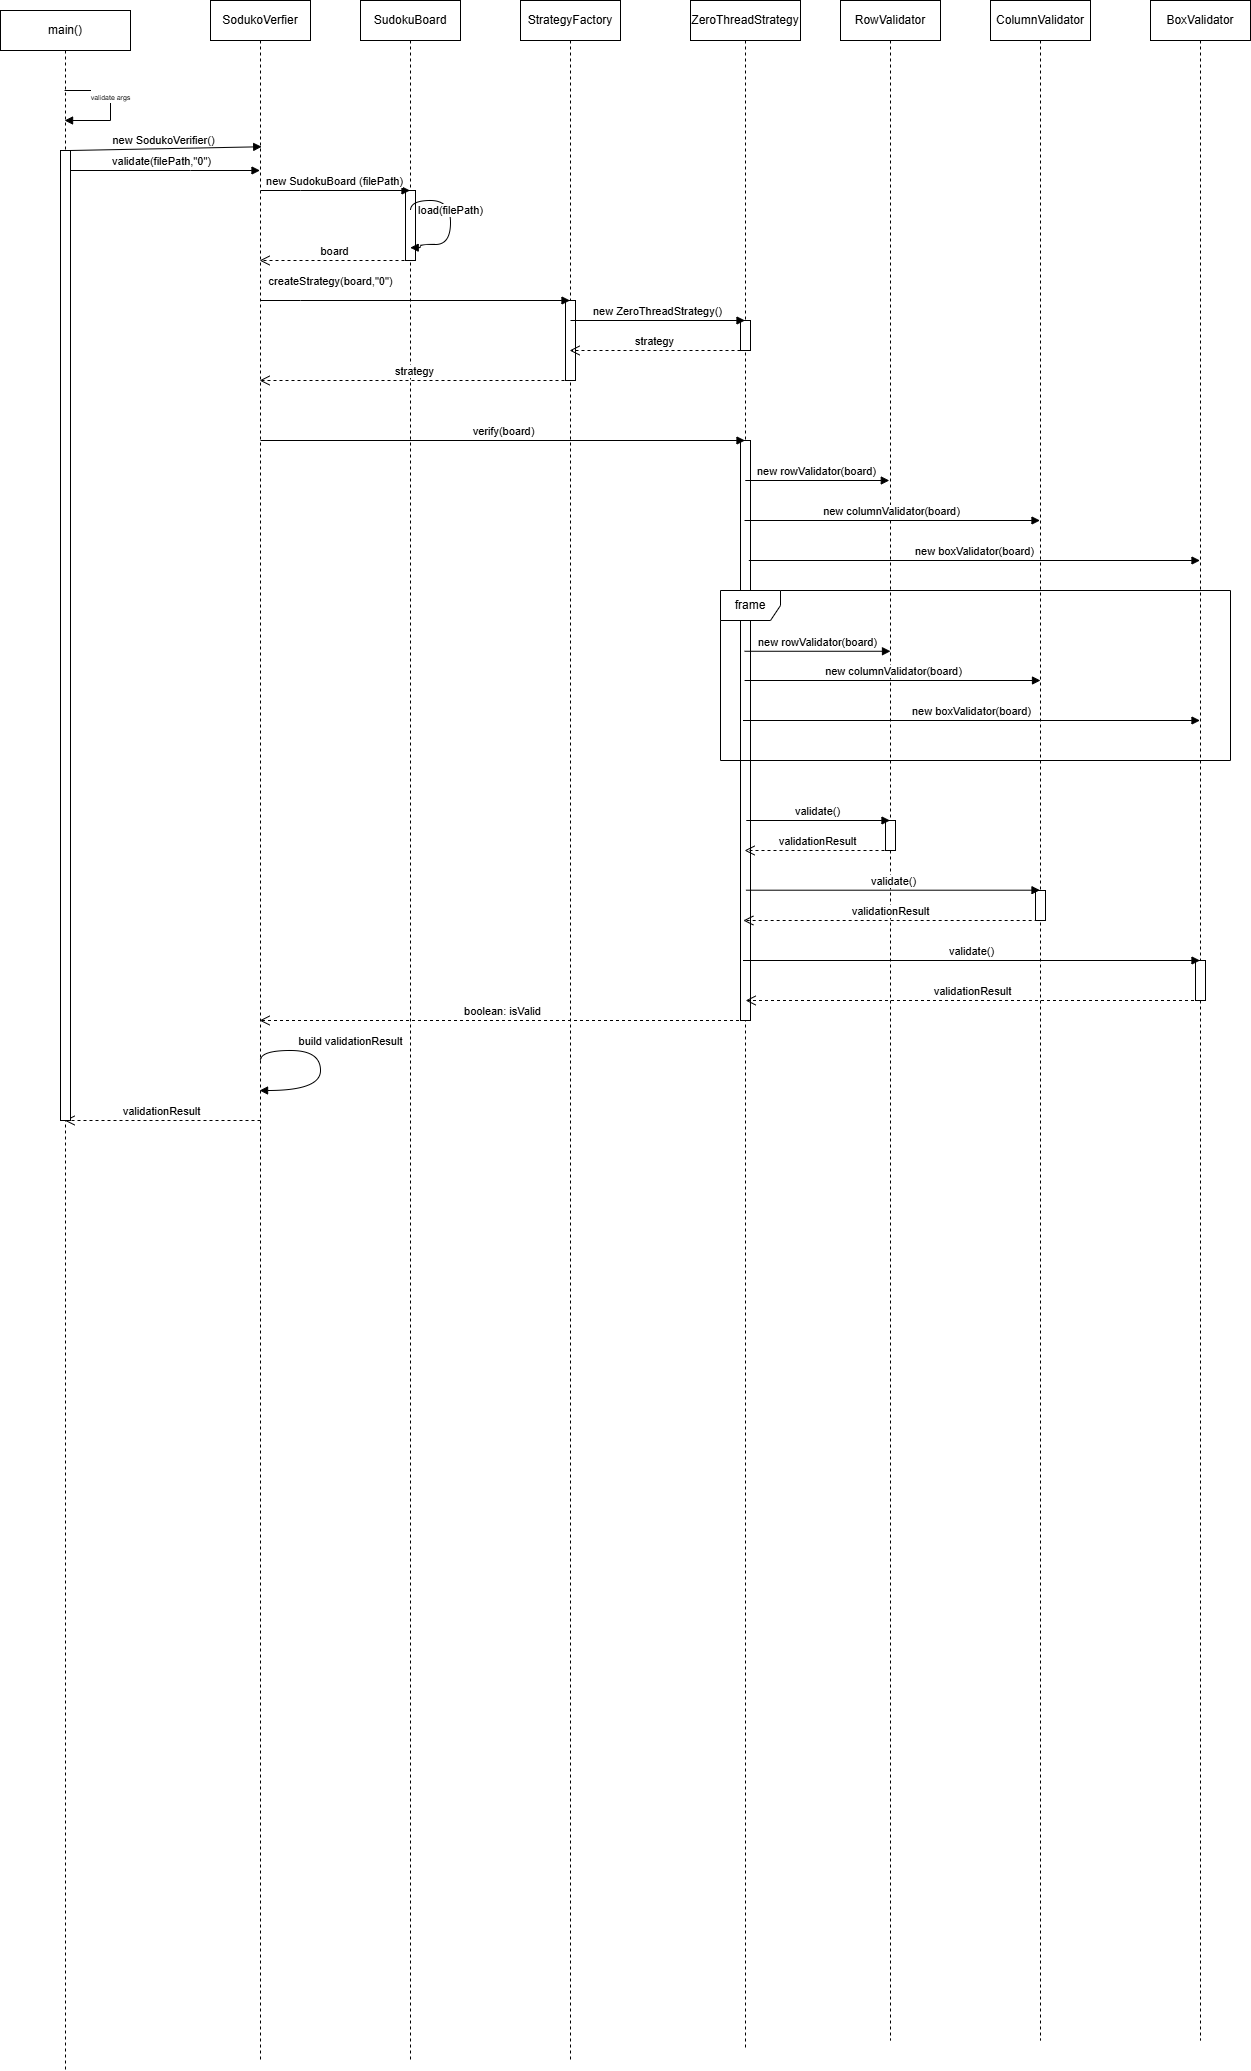

The diagram above was exported from draw.io. Its source (the exported page's mxGraphModel, read from the mxfile embedded in the PNG):
<mxGraphModel dx="1733" dy="1183" grid="1" gridSize="10" guides="1" tooltips="1" connect="1" arrows="1" fold="1" page="1" pageScale="1" pageWidth="850" pageHeight="1100" math="0" shadow="0">
  <root>
    <mxCell id="0" />
    <mxCell id="1" parent="0" />
    <mxCell id="zZXE5hGUNT9eiSbAK70r-1" value="main()" style="shape=umlLifeline;perimeter=lifelinePerimeter;whiteSpace=wrap;html=1;container=1;dropTarget=0;collapsible=0;recursiveResize=0;outlineConnect=0;portConstraint=eastwest;newEdgeStyle={&quot;curved&quot;:0,&quot;rounded&quot;:0};" parent="1" vertex="1">
      <mxGeometry x="50" y="50" width="130" height="2060" as="geometry" />
    </mxCell>
    <mxCell id="zZXE5hGUNT9eiSbAK70r-2" value="SodukoVerfier" style="shape=umlLifeline;perimeter=lifelinePerimeter;whiteSpace=wrap;html=1;container=1;dropTarget=0;collapsible=0;recursiveResize=0;outlineConnect=0;portConstraint=eastwest;newEdgeStyle={&quot;curved&quot;:0,&quot;rounded&quot;:0};" parent="1" vertex="1">
      <mxGeometry x="260" y="40" width="100" height="2060" as="geometry" />
    </mxCell>
    <mxCell id="zZXE5hGUNT9eiSbAK70r-3" value="BoxValidator" style="shape=umlLifeline;perimeter=lifelinePerimeter;whiteSpace=wrap;html=1;container=1;dropTarget=0;collapsible=0;recursiveResize=0;outlineConnect=0;portConstraint=eastwest;newEdgeStyle={&quot;curved&quot;:0,&quot;rounded&quot;:0};" parent="1" vertex="1">
      <mxGeometry x="1200" y="40" width="100" height="2040" as="geometry" />
    </mxCell>
    <mxCell id="Pi-2r5dX8ihQxPKXuiBB-9" value="" style="html=1;points=[[0,0,0,0,5],[0,1,0,0,-5],[1,0,0,0,5],[1,1,0,0,-5]];perimeter=orthogonalPerimeter;outlineConnect=0;targetShapes=umlLifeline;portConstraint=eastwest;newEdgeStyle={&quot;curved&quot;:0,&quot;rounded&quot;:0};" vertex="1" parent="zZXE5hGUNT9eiSbAK70r-3">
      <mxGeometry x="45" y="960" width="10" height="40" as="geometry" />
    </mxCell>
    <mxCell id="zZXE5hGUNT9eiSbAK70r-4" value="SudokuBoard" style="shape=umlLifeline;perimeter=lifelinePerimeter;whiteSpace=wrap;html=1;container=1;dropTarget=0;collapsible=0;recursiveResize=0;outlineConnect=0;portConstraint=eastwest;newEdgeStyle={&quot;curved&quot;:0,&quot;rounded&quot;:0};" parent="1" vertex="1">
      <mxGeometry x="410" y="40" width="100" height="2060" as="geometry" />
    </mxCell>
    <mxCell id="Pi-2r5dX8ihQxPKXuiBB-3" value="" style="html=1;points=[[0,0,0,0,5],[0,1,0,0,-5],[1,0,0,0,5],[1,1,0,0,-5]];perimeter=orthogonalPerimeter;outlineConnect=0;targetShapes=umlLifeline;portConstraint=eastwest;newEdgeStyle={&quot;curved&quot;:0,&quot;rounded&quot;:0};" vertex="1" parent="zZXE5hGUNT9eiSbAK70r-4">
      <mxGeometry x="45" y="190" width="10" height="70" as="geometry" />
    </mxCell>
    <mxCell id="zZXE5hGUNT9eiSbAK70r-5" value="StrategyFactory" style="shape=umlLifeline;perimeter=lifelinePerimeter;whiteSpace=wrap;html=1;container=1;dropTarget=0;collapsible=0;recursiveResize=0;outlineConnect=0;portConstraint=eastwest;newEdgeStyle={&quot;curved&quot;:0,&quot;rounded&quot;:0};" parent="1" vertex="1">
      <mxGeometry x="570" y="40" width="100" height="2060" as="geometry" />
    </mxCell>
    <mxCell id="Pi-2r5dX8ihQxPKXuiBB-4" value="" style="html=1;points=[[0,0,0,0,5],[0,1,0,0,-5],[1,0,0,0,5],[1,1,0,0,-5]];perimeter=orthogonalPerimeter;outlineConnect=0;targetShapes=umlLifeline;portConstraint=eastwest;newEdgeStyle={&quot;curved&quot;:0,&quot;rounded&quot;:0};" vertex="1" parent="zZXE5hGUNT9eiSbAK70r-5">
      <mxGeometry x="45" y="300" width="10" height="80" as="geometry" />
    </mxCell>
    <mxCell id="zZXE5hGUNT9eiSbAK70r-6" value="RowValidator" style="shape=umlLifeline;perimeter=lifelinePerimeter;whiteSpace=wrap;html=1;container=1;dropTarget=0;collapsible=0;recursiveResize=0;outlineConnect=0;portConstraint=eastwest;newEdgeStyle={&quot;curved&quot;:0,&quot;rounded&quot;:0};" parent="1" vertex="1">
      <mxGeometry x="890" y="40" width="100" height="2040" as="geometry" />
    </mxCell>
    <mxCell id="Pi-2r5dX8ihQxPKXuiBB-7" value="" style="html=1;points=[[0,0,0,0,5],[0,1,0,0,-5],[1,0,0,0,5],[1,1,0,0,-5]];perimeter=orthogonalPerimeter;outlineConnect=0;targetShapes=umlLifeline;portConstraint=eastwest;newEdgeStyle={&quot;curved&quot;:0,&quot;rounded&quot;:0};" vertex="1" parent="zZXE5hGUNT9eiSbAK70r-6">
      <mxGeometry x="45" y="820" width="10" height="30" as="geometry" />
    </mxCell>
    <mxCell id="zZXE5hGUNT9eiSbAK70r-7" value="ColumnValidator" style="shape=umlLifeline;perimeter=lifelinePerimeter;whiteSpace=wrap;html=1;container=1;dropTarget=0;collapsible=0;recursiveResize=0;outlineConnect=0;portConstraint=eastwest;newEdgeStyle={&quot;curved&quot;:0,&quot;rounded&quot;:0};" parent="1" vertex="1">
      <mxGeometry x="1040" y="40" width="100" height="2040" as="geometry" />
    </mxCell>
    <mxCell id="Pi-2r5dX8ihQxPKXuiBB-8" value="" style="html=1;points=[[0,0,0,0,5],[0,1,0,0,-5],[1,0,0,0,5],[1,1,0,0,-5]];perimeter=orthogonalPerimeter;outlineConnect=0;targetShapes=umlLifeline;portConstraint=eastwest;newEdgeStyle={&quot;curved&quot;:0,&quot;rounded&quot;:0};" vertex="1" parent="zZXE5hGUNT9eiSbAK70r-7">
      <mxGeometry x="45" y="890" width="10" height="30" as="geometry" />
    </mxCell>
    <mxCell id="zZXE5hGUNT9eiSbAK70r-8" value="ZeroThreadStrategy" style="shape=umlLifeline;perimeter=lifelinePerimeter;whiteSpace=wrap;html=1;container=1;dropTarget=0;collapsible=0;recursiveResize=0;outlineConnect=0;portConstraint=eastwest;newEdgeStyle={&quot;curved&quot;:0,&quot;rounded&quot;:0};" parent="1" vertex="1">
      <mxGeometry x="740" y="40" width="110" height="2050" as="geometry" />
    </mxCell>
    <mxCell id="Pi-2r5dX8ihQxPKXuiBB-5" value="" style="html=1;points=[[0,0,0,0,5],[0,1,0,0,-5],[1,0,0,0,5],[1,1,0,0,-5]];perimeter=orthogonalPerimeter;outlineConnect=0;targetShapes=umlLifeline;portConstraint=eastwest;newEdgeStyle={&quot;curved&quot;:0,&quot;rounded&quot;:0};" vertex="1" parent="zZXE5hGUNT9eiSbAK70r-8">
      <mxGeometry x="50" y="320" width="10" height="30" as="geometry" />
    </mxCell>
    <mxCell id="Pi-2r5dX8ihQxPKXuiBB-6" value="" style="html=1;points=[[0,0,0,0,5],[0,1,0,0,-5],[1,0,0,0,5],[1,1,0,0,-5]];perimeter=orthogonalPerimeter;outlineConnect=0;targetShapes=umlLifeline;portConstraint=eastwest;newEdgeStyle={&quot;curved&quot;:0,&quot;rounded&quot;:0};" vertex="1" parent="zZXE5hGUNT9eiSbAK70r-8">
      <mxGeometry x="50" y="440" width="10" height="580" as="geometry" />
    </mxCell>
    <mxCell id="zZXE5hGUNT9eiSbAK70r-22" value="&lt;font style=&quot;font-size: 7px;&quot;&gt;validate args&lt;/font&gt;" style="html=1;verticalAlign=bottom;endArrow=block;curved=0;rounded=0;" parent="1" source="zZXE5hGUNT9eiSbAK70r-1" target="zZXE5hGUNT9eiSbAK70r-1" edge="1">
      <mxGeometry width="80" relative="1" as="geometry">
        <mxPoint x="120" y="130" as="sourcePoint" />
        <mxPoint x="200" y="160" as="targetPoint" />
        <Array as="points">
          <mxPoint x="160" y="130" />
          <mxPoint x="160" y="160" />
        </Array>
      </mxGeometry>
    </mxCell>
    <mxCell id="zZXE5hGUNT9eiSbAK70r-23" value="new SodukoVerifier()" style="html=1;verticalAlign=bottom;endArrow=block;curved=0;rounded=0;entryX=0.512;entryY=0.071;entryDx=0;entryDy=0;entryPerimeter=0;" parent="1" source="Pi-2r5dX8ihQxPKXuiBB-1" target="zZXE5hGUNT9eiSbAK70r-2" edge="1">
      <mxGeometry x="-0.028" y="-1" width="80" relative="1" as="geometry">
        <mxPoint x="120" y="190" as="sourcePoint" />
        <mxPoint x="300" y="185" as="targetPoint" />
        <mxPoint as="offset" />
      </mxGeometry>
    </mxCell>
    <mxCell id="zZXE5hGUNT9eiSbAK70r-24" value="validate(filePath,&quot;0&quot;)" style="html=1;verticalAlign=bottom;endArrow=block;curved=0;rounded=0;" parent="1" source="zZXE5hGUNT9eiSbAK70r-1" target="zZXE5hGUNT9eiSbAK70r-2" edge="1">
      <mxGeometry width="80" relative="1" as="geometry">
        <mxPoint x="130" y="235" as="sourcePoint" />
        <mxPoint x="200" y="240" as="targetPoint" />
        <Array as="points">
          <mxPoint x="240" y="210" />
        </Array>
      </mxGeometry>
    </mxCell>
    <mxCell id="zZXE5hGUNT9eiSbAK70r-25" value="new SudokuBoard (filePath)" style="html=1;verticalAlign=bottom;endArrow=block;curved=0;rounded=0;" parent="1" target="zZXE5hGUNT9eiSbAK70r-4" edge="1">
      <mxGeometry width="80" relative="1" as="geometry">
        <mxPoint x="310" y="230" as="sourcePoint" />
        <mxPoint x="390" y="230" as="targetPoint" />
        <Array as="points">
          <mxPoint x="350" y="230" />
        </Array>
      </mxGeometry>
    </mxCell>
    <mxCell id="zZXE5hGUNT9eiSbAK70r-26" value="load(filePath)" style="html=1;verticalAlign=bottom;endArrow=block;curved=1;rounded=0;edgeStyle=orthogonalEdgeStyle;entryX=0.497;entryY=0.12;entryDx=0;entryDy=0;entryPerimeter=0;" parent="1" target="zZXE5hGUNT9eiSbAK70r-4" edge="1">
      <mxGeometry width="80" relative="1" as="geometry">
        <mxPoint x="460" y="250" as="sourcePoint" />
        <mxPoint x="470" y="280" as="targetPoint" />
        <Array as="points">
          <mxPoint x="460" y="240" />
          <mxPoint x="500" y="240" />
          <mxPoint x="500" y="284" />
          <mxPoint x="470" y="284" />
          <mxPoint x="470" y="287" />
        </Array>
      </mxGeometry>
    </mxCell>
    <mxCell id="zZXE5hGUNT9eiSbAK70r-28" value="board" style="html=1;verticalAlign=bottom;endArrow=open;dashed=1;endSize=8;curved=0;rounded=0;" parent="1" target="zZXE5hGUNT9eiSbAK70r-2" edge="1">
      <mxGeometry relative="1" as="geometry">
        <mxPoint x="460" y="300" as="sourcePoint" />
        <mxPoint x="380" y="300" as="targetPoint" />
      </mxGeometry>
    </mxCell>
    <mxCell id="zZXE5hGUNT9eiSbAK70r-29" value="createStrategy(board,&quot;0&quot;)" style="html=1;verticalAlign=bottom;endArrow=block;curved=0;rounded=0;" parent="1" target="zZXE5hGUNT9eiSbAK70r-5" edge="1">
      <mxGeometry x="-0.5477" y="10" width="80" relative="1" as="geometry">
        <mxPoint x="310" y="340" as="sourcePoint" />
        <mxPoint x="390" y="340" as="targetPoint" />
        <Array as="points">
          <mxPoint x="350" y="340" />
        </Array>
        <mxPoint as="offset" />
      </mxGeometry>
    </mxCell>
    <mxCell id="zZXE5hGUNT9eiSbAK70r-32" value="new ZeroThreadStrategy()" style="html=1;verticalAlign=bottom;endArrow=block;curved=0;rounded=0;" parent="1" target="zZXE5hGUNT9eiSbAK70r-8" edge="1">
      <mxGeometry width="80" relative="1" as="geometry">
        <mxPoint x="620" y="360" as="sourcePoint" />
        <mxPoint x="700" y="360" as="targetPoint" />
      </mxGeometry>
    </mxCell>
    <mxCell id="zZXE5hGUNT9eiSbAK70r-33" value="strategy" style="html=1;verticalAlign=bottom;endArrow=open;dashed=1;endSize=8;curved=0;rounded=0;" parent="1" target="zZXE5hGUNT9eiSbAK70r-5" edge="1">
      <mxGeometry relative="1" as="geometry">
        <mxPoint x="790" y="390" as="sourcePoint" />
        <mxPoint x="710" y="390" as="targetPoint" />
      </mxGeometry>
    </mxCell>
    <mxCell id="zZXE5hGUNT9eiSbAK70r-34" value="strategy" style="html=1;verticalAlign=bottom;endArrow=open;dashed=1;endSize=8;curved=0;rounded=0;" parent="1" target="zZXE5hGUNT9eiSbAK70r-2" edge="1">
      <mxGeometry relative="1" as="geometry">
        <mxPoint x="620" y="420" as="sourcePoint" />
        <mxPoint x="540" y="420" as="targetPoint" />
      </mxGeometry>
    </mxCell>
    <mxCell id="zZXE5hGUNT9eiSbAK70r-35" value="verify(board)" style="html=1;verticalAlign=bottom;endArrow=block;curved=0;rounded=0;" parent="1" target="zZXE5hGUNT9eiSbAK70r-8" edge="1">
      <mxGeometry width="80" relative="1" as="geometry">
        <mxPoint x="310" y="480" as="sourcePoint" />
        <mxPoint x="390" y="480" as="targetPoint" />
      </mxGeometry>
    </mxCell>
    <mxCell id="zZXE5hGUNT9eiSbAK70r-36" value="new rowValidator(board)" style="html=1;verticalAlign=bottom;endArrow=block;curved=0;rounded=0;entryX=0.488;entryY=0.245;entryDx=0;entryDy=0;entryPerimeter=0;" parent="1" edge="1">
      <mxGeometry width="80" relative="1" as="geometry">
        <mxPoint x="794.785714285714" y="520" as="sourcePoint" />
        <mxPoint x="938.8" y="520" as="targetPoint" />
      </mxGeometry>
    </mxCell>
    <mxCell id="zZXE5hGUNT9eiSbAK70r-37" value="new columnValidator(board)" style="html=1;verticalAlign=bottom;endArrow=block;curved=0;rounded=0;exitX=0.491;exitY=0.34;exitDx=0;exitDy=0;exitPerimeter=0;" parent="1" edge="1">
      <mxGeometry width="80" relative="1" as="geometry">
        <mxPoint x="794.0099999999998" y="560.0000000000002" as="sourcePoint" />
        <mxPoint x="1089.5" y="560.0000000000002" as="targetPoint" />
      </mxGeometry>
    </mxCell>
    <mxCell id="zZXE5hGUNT9eiSbAK70r-38" value="new boxValidator(board)" style="html=1;verticalAlign=bottom;endArrow=block;curved=0;rounded=0;exitX=0.53;exitY=0.345;exitDx=0;exitDy=0;exitPerimeter=0;" parent="1" edge="1">
      <mxGeometry width="80" relative="1" as="geometry">
        <mxPoint x="798.2999999999997" y="600" as="sourcePoint" />
        <mxPoint x="1249.5" y="600" as="targetPoint" />
      </mxGeometry>
    </mxCell>
    <mxCell id="zZXE5hGUNT9eiSbAK70r-39" value="frame" style="shape=umlFrame;whiteSpace=wrap;html=1;pointerEvents=0;" parent="1" vertex="1">
      <mxGeometry x="770" y="630" width="510" height="170" as="geometry" />
    </mxCell>
    <mxCell id="zZXE5hGUNT9eiSbAK70r-40" value="new rowValidator(board)" style="html=1;verticalAlign=bottom;endArrow=block;curved=0;rounded=0;entryX=0.5;entryY=0.319;entryDx=0;entryDy=0;entryPerimeter=0;" parent="1" source="zZXE5hGUNT9eiSbAK70r-8" target="zZXE5hGUNT9eiSbAK70r-6" edge="1">
      <mxGeometry width="80" relative="1" as="geometry">
        <mxPoint x="800" y="690" as="sourcePoint" />
        <mxPoint x="935.11" y="690" as="targetPoint" />
      </mxGeometry>
    </mxCell>
    <mxCell id="zZXE5hGUNT9eiSbAK70r-41" value="new columnValidator(board)" style="html=1;verticalAlign=bottom;endArrow=block;curved=0;rounded=0;" parent="1" source="zZXE5hGUNT9eiSbAK70r-8" edge="1">
      <mxGeometry width="80" relative="1" as="geometry">
        <mxPoint x="799.9953846153848" y="720" as="sourcePoint" />
        <mxPoint x="1090" y="720" as="targetPoint" />
      </mxGeometry>
    </mxCell>
    <mxCell id="zZXE5hGUNT9eiSbAK70r-42" value="new boxValidator(board)" style="html=1;verticalAlign=bottom;endArrow=block;curved=0;rounded=0;" parent="1" target="zZXE5hGUNT9eiSbAK70r-3" edge="1">
      <mxGeometry width="80" relative="1" as="geometry">
        <mxPoint x="792.5" y="760" as="sourcePoint" />
        <mxPoint x="1087.5" y="760" as="targetPoint" />
      </mxGeometry>
    </mxCell>
    <mxCell id="zZXE5hGUNT9eiSbAK70r-43" value="validate()" style="html=1;verticalAlign=bottom;endArrow=block;curved=0;rounded=0;exitX=0.507;exitY=0.403;exitDx=0;exitDy=0;exitPerimeter=0;" parent="1" edge="1">
      <mxGeometry width="80" relative="1" as="geometry">
        <mxPoint x="795.7700000000001" y="860.0000000000001" as="sourcePoint" />
        <mxPoint x="939.5" y="860.0000000000001" as="targetPoint" />
      </mxGeometry>
    </mxCell>
    <mxCell id="zZXE5hGUNT9eiSbAK70r-44" value="validationResult" style="html=1;verticalAlign=bottom;endArrow=open;dashed=1;endSize=8;curved=0;rounded=0;" parent="1" target="zZXE5hGUNT9eiSbAK70r-8" edge="1">
      <mxGeometry relative="1" as="geometry">
        <mxPoint x="940" y="890" as="sourcePoint" />
        <mxPoint x="860" y="890" as="targetPoint" />
      </mxGeometry>
    </mxCell>
    <mxCell id="zZXE5hGUNT9eiSbAK70r-45" value="validate()" style="html=1;verticalAlign=bottom;endArrow=block;curved=0;rounded=0;exitX=0.504;exitY=0.434;exitDx=0;exitDy=0;exitPerimeter=0;" parent="1" source="zZXE5hGUNT9eiSbAK70r-8" target="zZXE5hGUNT9eiSbAK70r-7" edge="1">
      <mxGeometry width="80" relative="1" as="geometry">
        <mxPoint x="800.0000000000001" y="920.0000000000001" as="sourcePoint" />
        <mxPoint x="943.73" y="920.0000000000001" as="targetPoint" />
      </mxGeometry>
    </mxCell>
    <mxCell id="zZXE5hGUNT9eiSbAK70r-46" value="validationResult" style="html=1;verticalAlign=bottom;endArrow=open;dashed=1;endSize=8;curved=0;rounded=0;exitX=0.494;exitY=0.466;exitDx=0;exitDy=0;exitPerimeter=0;" parent="1" edge="1">
      <mxGeometry relative="1" as="geometry">
        <mxPoint x="1087.16" y="959.9999999999999" as="sourcePoint" />
        <mxPoint x="792.8344680851064" y="959.9999999999999" as="targetPoint" />
      </mxGeometry>
    </mxCell>
    <mxCell id="zZXE5hGUNT9eiSbAK70r-47" value="validate()" style="html=1;verticalAlign=bottom;endArrow=block;curved=0;rounded=0;exitX=0.504;exitY=0.434;exitDx=0;exitDy=0;exitPerimeter=0;" parent="1" target="zZXE5hGUNT9eiSbAK70r-3" edge="1">
      <mxGeometry width="80" relative="1" as="geometry">
        <mxPoint x="792.5" y="1000" as="sourcePoint" />
        <mxPoint x="1087.5" y="1000" as="targetPoint" />
      </mxGeometry>
    </mxCell>
    <mxCell id="zZXE5hGUNT9eiSbAK70r-48" value="validationResult" style="html=1;verticalAlign=bottom;endArrow=open;dashed=1;endSize=8;curved=0;rounded=0;" parent="1" edge="1">
      <mxGeometry relative="1" as="geometry">
        <mxPoint x="1249.4999999999998" y="1040" as="sourcePoint" />
        <mxPoint x="795.1153846153848" y="1040" as="targetPoint" />
      </mxGeometry>
    </mxCell>
    <mxCell id="zZXE5hGUNT9eiSbAK70r-49" value="boolean: isValid" style="html=1;verticalAlign=bottom;endArrow=open;dashed=1;endSize=8;curved=0;rounded=0;" parent="1" source="zZXE5hGUNT9eiSbAK70r-8" target="zZXE5hGUNT9eiSbAK70r-2" edge="1">
      <mxGeometry relative="1" as="geometry">
        <mxPoint x="780" y="1099" as="sourcePoint" />
        <mxPoint x="700" y="1099" as="targetPoint" />
        <Array as="points">
          <mxPoint x="620" y="1060" />
        </Array>
      </mxGeometry>
    </mxCell>
    <mxCell id="zZXE5hGUNT9eiSbAK70r-50" value="build validationResult" style="html=1;verticalAlign=bottom;endArrow=block;rounded=0;edgeStyle=orthogonalEdgeStyle;elbow=vertical;curved=1;" parent="1" target="zZXE5hGUNT9eiSbAK70r-2" edge="1">
      <mxGeometry x="-0.1775" y="30" width="80" relative="1" as="geometry">
        <mxPoint x="310" y="1100" as="sourcePoint" />
        <mxPoint x="390" y="1100" as="targetPoint" />
        <Array as="points">
          <mxPoint x="310" y="1090" />
          <mxPoint x="370" y="1090" />
          <mxPoint x="370" y="1130" />
        </Array>
        <mxPoint as="offset" />
      </mxGeometry>
    </mxCell>
    <mxCell id="zZXE5hGUNT9eiSbAK70r-51" value="validationResult" style="html=1;verticalAlign=bottom;endArrow=open;dashed=1;endSize=8;curved=0;rounded=0;" parent="1" target="zZXE5hGUNT9eiSbAK70r-1" edge="1">
      <mxGeometry relative="1" as="geometry">
        <mxPoint x="310" y="1160" as="sourcePoint" />
        <mxPoint x="230" y="1160" as="targetPoint" />
      </mxGeometry>
    </mxCell>
    <mxCell id="Pi-2r5dX8ihQxPKXuiBB-1" value="" style="html=1;points=[[0,0,0,0,5],[0,1,0,0,-5],[1,0,0,0,5],[1,1,0,0,-5]];perimeter=orthogonalPerimeter;outlineConnect=0;targetShapes=umlLifeline;portConstraint=eastwest;newEdgeStyle={&quot;curved&quot;:0,&quot;rounded&quot;:0};" vertex="1" parent="1">
      <mxGeometry x="110" y="190" width="10" height="970" as="geometry" />
    </mxCell>
    <mxCell id="Pi-2r5dX8ihQxPKXuiBB-2" value="" style="html=1;verticalAlign=bottom;endArrow=block;curved=0;rounded=0;entryX=0.513;entryY=0.071;entryDx=0;entryDy=0;entryPerimeter=0;" edge="1" parent="1" source="zZXE5hGUNT9eiSbAK70r-1" target="Pi-2r5dX8ihQxPKXuiBB-1">
      <mxGeometry x="-0.028" y="-1" width="80" relative="1" as="geometry">
        <mxPoint x="115" y="186" as="sourcePoint" />
        <mxPoint x="311" y="186" as="targetPoint" />
        <mxPoint as="offset" />
      </mxGeometry>
    </mxCell>
  </root>
</mxGraphModel>